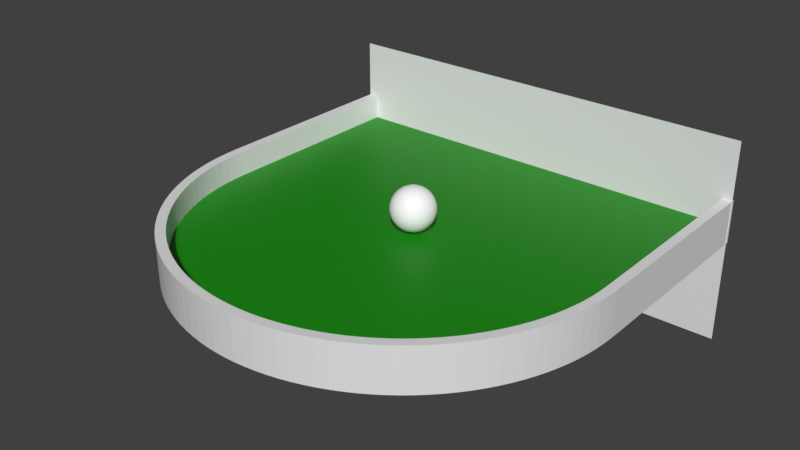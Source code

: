 # Source: soft_start.blend  (saved by Blender 2.80.42; exported with 4.5.12 LTS)
import bpy
from mathutils import Matrix  # noqa: F401  (used for matrix-valued properties, if any)

bpy.ops.wm.read_factory_settings(use_empty=True)
scene = bpy.context.scene
scene.name = 'Scene'

# ---- collections
col_collection_1 = bpy.data.collections.new('Collection 1'); scene.collection.children.link(col_collection_1)

# ---- materials (node trees are filled in below, after node groups)
mat_material_003 = bpy.data.materials.new('Material.003')
mat_material_003.alpha_threshold = 0.0
mat_material_003.use_transparent_shadow = False
mat_material_003.diffuse_color = (1.0, 1.0, 1.0, 1.0)
mat_material_003.roughness = 0.5
mat_material_003.specular_intensity = 0.6053
mat_material = bpy.data.materials.new('Material')
mat_material.alpha_threshold = 0.0
mat_material.use_transparent_shadow = False
mat_material.roughness = 0.5
mat_material.line_color = (0.0, 0.0, 0.0, 1.0)
mat_material_001 = bpy.data.materials.new('Material.001')
mat_material_001.alpha_threshold = 0.0
mat_material_001.use_transparent_shadow = False
mat_material_001.diffuse_color = (0.004946, 0.2529, 0.0, 1.0)
mat_material_001.roughness = 0.5
mat_material_001.line_color = (0.0, 0.0, 0.0, 1.0)
mat_material_002 = bpy.data.materials.new('Material.002')
mat_material_002.alpha_threshold = 0.0
mat_material_002.use_transparent_shadow = False
mat_material_002.diffuse_color = (0.0, 0.0, 0.0, 1.0)
mat_material_002.roughness = 0.5

# ---- material node trees
mat_material_003.use_nodes = True; mat_material_003.node_tree.nodes.clear()
_N = mat_material_003.node_tree.nodes; _L = mat_material_003.node_tree.links
n0 = _N.new('ShaderNodeOutputMaterial'); n0.name = 'Material Output'; n0.location = (300, 300)
n1 = _N.new('ShaderNodeBsdfPrincipled'); n1.name = 'Principled BSDF'; n1.location = (10, 300)
n1.distribution = 'GGX'
n1.subsurface_method = 'BURLEY'
n1.inputs[0].default_value = (1.0, 1.0, 1.0, 1.0)
n1.inputs[3].default_value = 1.45
_L.new(n1.outputs[0], n0.inputs[0])
n0.is_active_output = True
mat_material.use_nodes = True; mat_material.node_tree.nodes.clear()
_N = mat_material.node_tree.nodes; _L = mat_material.node_tree.links
n0 = _N.new('ShaderNodeOutputMaterial'); n0.name = 'Material Output'; n0.location = (300, 300)
n1 = _N.new('ShaderNodeBsdfPrincipled'); n1.name = 'Principled BSDF'; n1.location = (10, 300)
n1.distribution = 'GGX'
n1.subsurface_method = 'BURLEY'
n1.inputs[3].default_value = 1.45
_L.new(n1.outputs[0], n0.inputs[0])
n0.is_active_output = True
mat_material_001.use_nodes = True; mat_material_001.node_tree.nodes.clear()
_N = mat_material_001.node_tree.nodes; _L = mat_material_001.node_tree.links
n0 = _N.new('ShaderNodeOutputMaterial'); n0.name = 'Material Output'; n0.location = (300, 300)
n1 = _N.new('ShaderNodeBsdfPrincipled'); n1.name = 'Principled BSDF'; n1.location = (10, 300)
n1.distribution = 'GGX'
n1.subsurface_method = 'BURLEY'
n1.inputs[0].default_value = (0.004946, 0.2529, 0.0, 1.0)
n1.inputs[3].default_value = 1.45
_L.new(n1.outputs[0], n0.inputs[0])
n0.is_active_output = True
mat_material_002.use_nodes = True; mat_material_002.node_tree.nodes.clear()
_N = mat_material_002.node_tree.nodes; _L = mat_material_002.node_tree.links
n0 = _N.new('ShaderNodeOutputMaterial'); n0.name = 'Material Output'; n0.location = (300, 300)
n1 = _N.new('ShaderNodeBsdfPrincipled'); n1.name = 'Principled BSDF'; n1.location = (10, 300)
n1.distribution = 'GGX'
n1.subsurface_method = 'BURLEY'
n1.inputs[0].default_value = (0.0, 0.0, 0.0, 1.0)
n1.inputs[3].default_value = 1.45
_L.new(n1.outputs[0], n0.inputs[0])
n0.is_active_output = True

# ---- world
world_world = bpy.data.worlds.new('World'); scene.world = world_world
world_world.color = (0.05088, 0.05088, 0.05088)
world_world.use_sun_shadow = False
world_world.sun_shadow_jitter_overblur = 0.0
world_world.cycles.sampling_method = 'MANUAL'

# ---- meshes
me_sphere = bpy.data.meshes.new('Sphere')
me_sphere.from_pydata([(0.03806, 0.1913, 0.9808), (0.07466, 0.3753, 0.9239), (0.1084, 0.5449, 0.8315), (0.1379, 0.6935, 0.7071), (0.1622, 0.8155, 0.5556), (0.1802, 0.9061, 0.3827), (0.1913, 0.9619, 0.1951), (0.1951, 0.9808, 7.55e-08), (0.1913, 0.9619, -0.1951), (0.1802, 0.9061, -0.3827), (0.1622, 0.8155, -0.5556), (0.1379, 0.6935, -0.7071), (0.1084, 0.5449, -0.8315), (0.07466, 0.3753, -0.9239), (0.03806, 0.1913, -0.9808), (0.07466, 0.1802, 0.9808), (0.1464, 0.3536, 0.9239), (0.2126, 0.5133, 0.8315), (0.2706, 0.6533, 0.7071), (0.3182, 0.7682, 0.5556), (0.3536, 0.8536, 0.3827), (0.3753, 0.9061, 0.1951), (0.3827, 0.9239, 7.55e-08), (0.3753, 0.9061, -0.1951), (0.3536, 0.8536, -0.3827), (0.3182, 0.7682, -0.5556), (0.2706, 0.6533, -0.7071), (0.2126, 0.5133, -0.8315), (0.1464, 0.3536, -0.9239), (0.07466, 0.1802, -0.9808), (0.1084, 0.1622, 0.9808), (0.2126, 0.3182, 0.9239), (0.3087, 0.4619, 0.8315), (0.3928, 0.5879, 0.7071), (0.4619, 0.6913, 0.5556), (0.5133, 0.7682, 0.3827), (0.5449, 0.8155, 0.1951), (0.5556, 0.8315, 7.55e-08), (0.5449, 0.8155, -0.1951), (0.5133, 0.7682, -0.3827), (0.4619, 0.6913, -0.5556), (0.3928, 0.5879, -0.7071), (0.3087, 0.4619, -0.8315), (0.2126, 0.3182, -0.9239), (0.1084, 0.1622, -0.9808), (0.1379, 0.1379, 0.9808), (0.2706, 0.2706, 0.9239), (0.3928, 0.3928, 0.8315), (0.5, 0.5, 0.7071), (0.5879, 0.5879, 0.5556), (0.6533, 0.6533, 0.3827), (0.6935, 0.6935, 0.1951), (0.7071, 0.7071, 7.55e-08), (0.6935, 0.6935, -0.1951), (0.6533, 0.6533, -0.3827), (0.5879, 0.5879, -0.5556), (0.5, 0.5, -0.7071), (0.3928, 0.3928, -0.8315), (0.2706, 0.2706, -0.9239), (0.1379, 0.1379, -0.9808), (0.1622, 0.1084, 0.9808), (0.3182, 0.2126, 0.9239), (0.4619, 0.3087, 0.8315), (0.5879, 0.3928, 0.7071), (0.6913, 0.4619, 0.5556), (0.7682, 0.5133, 0.3827), (0.8155, 0.5449, 0.1951), (0.8315, 0.5556, 7.55e-08), (0.8155, 0.5449, -0.1951), (0.7682, 0.5133, -0.3827), (0.6913, 0.4619, -0.5556), (0.5879, 0.3928, -0.7071), (0.4619, 0.3087, -0.8315), (0.3182, 0.2126, -0.9239), (0.1622, 0.1084, -0.9808), (0.0, -3.258e-07, -1.0), (0.1802, 0.07466, 0.9808), (0.3536, 0.1464, 0.9239), (0.5133, 0.2126, 0.8315), (0.6533, 0.2706, 0.7071), (0.7682, 0.3182, 0.5556), (0.8536, 0.3536, 0.3827), (0.9061, 0.3753, 0.1951), (0.9239, 0.3827, 7.55e-08), (0.9061, 0.3753, -0.1951), (0.8536, 0.3536, -0.3827), (0.7682, 0.3182, -0.5556), (0.6533, 0.2706, -0.7071), (0.5133, 0.2126, -0.8315), (0.3536, 0.1464, -0.9239), (0.1802, 0.07466, -0.9808), (0.1913, 0.03806, 0.9808), (0.3753, 0.07466, 0.9239), (0.5449, 0.1084, 0.8315), (0.6935, 0.1379, 0.7071), (0.8155, 0.1622, 0.5556), (0.9061, 0.1802, 0.3827), (0.9619, 0.1913, 0.1951), (0.9808, 0.1951, 7.55e-08), (0.9619, 0.1913, -0.1951), (0.9061, 0.1802, -0.3827), (0.8155, 0.1622, -0.5556), (0.6935, 0.1379, -0.7071), (0.5449, 0.1084, -0.8315), (0.3753, 0.07466, -0.9239), (0.1913, 0.03806, -0.9808), (0.1951, -3.266e-07, 0.9808), (0.3827, -3.192e-07, 0.9239), (0.5556, -3.117e-07, 0.8315), (0.7071, -3.192e-07, 0.7071), (0.8315, -3.341e-07, 0.5556), (0.9239, -2.745e-07, 0.3827), (0.9808, -3.937e-07, 0.1951), (1.0, -3.788e-07, 7.55e-08), (0.9808, -3.937e-07, -0.1951), (0.9239, -2.298e-07, -0.3827), (0.8315, -3.341e-07, -0.5556), (0.7071, -3.192e-07, -0.7071), (0.5556, -3.415e-07, -0.8315), (0.3827, -3.043e-07, -0.9239), (0.1951, -3.08e-07, -0.9808), (0.1913, -0.03806, 0.9808), (0.3753, -0.07466, 0.9239), (0.5449, -0.1084, 0.8315), (0.6935, -0.138, 0.7071), (0.8155, -0.1622, 0.5556), (0.9061, -0.1802, 0.3827), (0.9619, -0.1913, 0.1951), (0.9808, -0.1951, 7.55e-08), (0.9619, -0.1913, -0.1951), (0.9061, -0.1802, -0.3827), (0.8155, -0.1622, -0.5556), (0.6935, -0.138, -0.7071), (0.5449, -0.1084, -0.8315), (0.3753, -0.07466, -0.9239), (0.1913, -0.03806, -0.9808), (0.1802, -0.07466, 0.9808), (0.3536, -0.1464, 0.9239), (0.5133, -0.2126, 0.8315), (0.6533, -0.2706, 0.7071), (0.7682, -0.3182, 0.5556), (0.8536, -0.3536, 0.3827), (0.9061, -0.3753, 0.1951), (0.9239, -0.3827, 7.55e-08), (0.9061, -0.3753, -0.1951), (0.8536, -0.3536, -0.3827), (0.7682, -0.3182, -0.5556), (0.6533, -0.2706, -0.7071), (0.5133, -0.2126, -0.8315), (0.3536, -0.1464, -0.9239), (0.1802, -0.07466, -0.9808), (0.1622, -0.1084, 0.9808), (0.3182, -0.2126, 0.9239), (0.4619, -0.3087, 0.8315), (0.5879, -0.3928, 0.7071), (0.6913, -0.4619, 0.5556), (0.7682, -0.5133, 0.3827), (0.8155, -0.5449, 0.1951), (0.8315, -0.5556, 7.55e-08), (0.8155, -0.5449, -0.1951), (0.7682, -0.5133, -0.3827), (0.6913, -0.4619, -0.5556), (0.5879, -0.3928, -0.7071), (0.4619, -0.3087, -0.8315), (0.3182, -0.2126, -0.9239), (0.1622, -0.1084, -0.9808), (0.1379, -0.138, 0.9808), (0.2706, -0.2706, 0.9239), (0.3928, -0.3928, 0.8315), (0.5, -0.5, 0.7071), (0.5879, -0.5879, 0.5556), (0.6533, -0.6533, 0.3827), (0.6935, -0.6935, 0.1951), (0.7071, -0.7071, 7.55e-08), (0.6935, -0.6935, -0.1951), (0.6533, -0.6533, -0.3827), (0.5879, -0.5879, -0.5556), (0.5, -0.5, -0.7071), (0.3928, -0.3928, -0.8315), (0.2706, -0.2706, -0.9239), (0.1379, -0.138, -0.9808), (0.1084, -0.1622, 0.9808), (0.2126, -0.3182, 0.9239), (0.3087, -0.4619, 0.8315), (0.3928, -0.5879, 0.7071), (0.4619, -0.6913, 0.5556), (0.5133, -0.7682, 0.3827), (0.5449, -0.8155, 0.1951), (0.5556, -0.8315, 7.55e-08), (0.5449, -0.8155, -0.1951), (0.5133, -0.7682, -0.3827), (0.4619, -0.6913, -0.5556), (0.3928, -0.5879, -0.7071), (0.3087, -0.4619, -0.8315), (0.2126, -0.3182, -0.9239), (0.1084, -0.1622, -0.9808), (0.07466, -0.1802, 0.9808), (0.1464, -0.3536, 0.9239), (0.2126, -0.5133, 0.8315), (0.2706, -0.6533, 0.7071), (0.3182, -0.7682, 0.5556), (0.3536, -0.8536, 0.3827), (0.3753, -0.9061, 0.1951), (0.3827, -0.9239, 7.55e-08), (0.3753, -0.9061, -0.1951), (0.3536, -0.8536, -0.3827), (0.3182, -0.7682, -0.5556), (0.2706, -0.6533, -0.7071), (0.2126, -0.5133, -0.8315), (0.1464, -0.3536, -0.9239), (0.07466, -0.1802, -0.9808), (0.03806, -0.1913, 0.9808), (0.07466, -0.3753, 0.9239), (0.1084, -0.5449, 0.8315), (0.1379, -0.6935, 0.7071), (0.1622, -0.8155, 0.5556), (0.1802, -0.9061, 0.3827), (0.1913, -0.9619, 0.1951), (0.1951, -0.9808, 7.55e-08), (0.1913, -0.9619, -0.1951), (0.1802, -0.9061, -0.3827), (0.1622, -0.8155, -0.5556), (0.1379, -0.6935, -0.7071), (0.1084, -0.5449, -0.8315), (0.07466, -0.3753, -0.9239), (0.03806, -0.1913, -0.9808), (-7.212e-09, -0.1951, 0.9808), (4.122e-08, -0.3827, 0.9239), (2.632e-08, -0.5556, 0.8315), (-2.584e-08, -0.7071, 0.7071), (-8.544e-08, -0.8315, 0.5556), (6.357e-08, -0.9239, 0.3827), (-8.544e-08, -0.9808, 0.1951), (-1.003e-07, -1.0, 7.55e-08), (-8.544e-08, -0.9808, -0.1951), (6.357e-08, -0.9239, -0.3827), (-8.544e-08, -0.8315, -0.5556), (-2.584e-08, -0.7071, -0.7071), (-1.094e-08, -0.5556, -0.8315), (3.964e-09, -0.3827, -0.9239), (3.964e-09, -0.1951, -0.9808), (-0.03806, -0.1913, 0.9808), (-0.07466, -0.3753, 0.9239), (-0.1084, -0.5449, 0.8315), (-0.1379, -0.6935, 0.7071), (-0.1622, -0.8155, 0.5556), (-0.1802, -0.9061, 0.3827), (-0.1913, -0.9619, 0.1951), (-0.1951, -0.9808, 7.55e-08), (-0.1913, -0.9619, -0.1951), (-0.1802, -0.9061, -0.3827), (-0.1622, -0.8155, -0.5556), (-0.1379, -0.6935, -0.7071), (-0.1084, -0.5449, -0.8315), (-0.07466, -0.3753, -0.9239), (-0.03806, -0.1913, -0.9808), (-0.07466, -0.1802, 0.9808), (-0.1464, -0.3536, 0.9239), (-0.2126, -0.5133, 0.8315), (-0.2706, -0.6533, 0.7071), (-0.3182, -0.7682, 0.5556), (-0.3536, -0.8536, 0.3827), (-0.3753, -0.9061, 0.1951), (-0.3827, -0.9239, 7.55e-08), (-0.3753, -0.9061, -0.1951), (-0.3536, -0.8536, -0.3827), (-0.3182, -0.7682, -0.5556), (-0.2706, -0.6533, -0.7071), (-0.2126, -0.5133, -0.8315), (-0.1464, -0.3536, -0.9239), (-0.07466, -0.1802, -0.9808), (-1.81e-07, -5.968e-07, 1.0), (-0.1084, -0.1622, 0.9808), (-0.2126, -0.3182, 0.9239), (-0.3087, -0.4619, 0.8315), (-0.3928, -0.5879, 0.7071), (-0.4619, -0.6913, 0.5556), (-0.5133, -0.7682, 0.3827), (-0.5449, -0.8155, 0.1951), (-0.5556, -0.8315, 7.55e-08), (-0.5449, -0.8155, -0.1951), (-0.5133, -0.7682, -0.3827), (-0.4619, -0.6913, -0.5556), (-0.3928, -0.5879, -0.7071), (-0.3087, -0.4619, -0.8315), (-0.2126, -0.3182, -0.9239), (-0.1084, -0.1622, -0.9808), (-0.1379, -0.138, 0.9808), (-0.2706, -0.2706, 0.9239), (-0.3928, -0.3928, 0.8315), (-0.5, -0.5, 0.7071), (-0.5879, -0.5879, 0.5556), (-0.6533, -0.6533, 0.3827), (-0.6935, -0.6935, 0.1951), (-0.7071, -0.7071, 7.55e-08), (-0.6935, -0.6935, -0.1951), (-0.6533, -0.6533, -0.3827), (-0.5879, -0.5879, -0.5556), (-0.5, -0.5, -0.7071), (-0.3928, -0.3928, -0.8315), (-0.2706, -0.2706, -0.9239), (-0.1379, -0.1379, -0.9808), (-0.1622, -0.1084, 0.9808), (-0.3182, -0.2126, 0.9239), (-0.4619, -0.3087, 0.8315), (-0.5879, -0.3928, 0.7071), (-0.6913, -0.4619, 0.5556), (-0.7682, -0.5133, 0.3827), (-0.8155, -0.5449, 0.1951), (-0.8315, -0.5556, 7.55e-08), (-0.8155, -0.5449, -0.1951), (-0.7682, -0.5133, -0.3827), (-0.6913, -0.4619, -0.5556), (-0.5879, -0.3928, -0.7071), (-0.4619, -0.3087, -0.8315), (-0.3182, -0.2126, -0.9239), (-0.1622, -0.1084, -0.9808), (-0.1802, -0.07466, 0.9808), (-0.3536, -0.1464, 0.9239), (-0.5133, -0.2126, 0.8315), (-0.6533, -0.2706, 0.7071), (-0.7682, -0.3182, 0.5556), (-0.8536, -0.3536, 0.3827), (-0.9061, -0.3753, 0.1951), (-0.9239, -0.3827, 7.55e-08), (-0.9061, -0.3753, -0.1951), (-0.8536, -0.3536, -0.3827), (-0.7682, -0.3182, -0.5556), (-0.6533, -0.2706, -0.7071), (-0.5133, -0.2126, -0.8315), (-0.3536, -0.1464, -0.9239), (-0.1802, -0.07466, -0.9808), (-0.1913, -0.03806, 0.9808), (-0.3753, -0.07466, 0.9239), (-0.5449, -0.1084, 0.8315), (-0.6935, -0.1379, 0.7071), (-0.8155, -0.1622, 0.5556), (-0.9061, -0.1802, 0.3827), (-0.9619, -0.1913, 0.1951), (-0.9808, -0.1951, 7.55e-08), (-0.9619, -0.1913, -0.1951), (-0.9061, -0.1802, -0.3827), (-0.8155, -0.1622, -0.5556), (-0.6935, -0.1379, -0.7071), (-0.5449, -0.1084, -0.8315), (-0.3753, -0.07466, -0.9239), (-0.1913, -0.03806, -0.9808), (-0.1951, -3.117e-07, 0.9808), (-0.3827, -2.819e-07, 0.9239), (-0.5556, -2.819e-07, 0.8315), (-0.7071, -1.851e-07, 0.7071), (-0.8315, -1.404e-07, 0.5556), (-0.9239, -3.192e-07, 0.3827), (-0.9808, -9.567e-08, 0.1951), (-1.0, -1.404e-07, 7.55e-08), (-0.9808, -9.567e-08, -0.1951), (-0.9239, -3.192e-07, -0.3827), (-0.8315, -1.404e-07, -0.5556), (-0.7071, -1.851e-07, -0.7071), (-0.5556, -2.596e-07, -0.8315), (-0.3827, -2.521e-07, -0.9239), (-0.1951, -3.155e-07, -0.9808), (-0.1913, 0.03806, 0.9808), (-0.3753, 0.07466, 0.9239), (-0.5449, 0.1084, 0.8315), (-0.6935, 0.1379, 0.7071), (-0.8155, 0.1622, 0.5556), (-0.9061, 0.1802, 0.3827), (-0.9619, 0.1913, 0.1951), (-0.9808, 0.1951, 7.55e-08), (-0.9619, 0.1913, -0.1951), (-0.9061, 0.1802, -0.3827), (-0.8155, 0.1622, -0.5556), (-0.6935, 0.1379, -0.7071), (-0.5449, 0.1084, -0.8315), (-0.3753, 0.07466, -0.9239), (-0.1913, 0.03806, -0.9808), (-0.1802, 0.07466, 0.9808), (-0.3536, 0.1464, 0.9239), (-0.5133, 0.2126, 0.8315), (-0.6533, 0.2706, 0.7071), (-0.7682, 0.3182, 0.5556), (-0.8536, 0.3536, 0.3827), (-0.9061, 0.3753, 0.1951), (-0.9239, 0.3827, 7.55e-08), (-0.9061, 0.3753, -0.1951), (-0.8536, 0.3536, -0.3827), (-0.7682, 0.3182, -0.5556), (-0.6533, 0.2706, -0.7071), (-0.5133, 0.2126, -0.8315), (-0.3536, 0.1464, -0.9239), (-0.1802, 0.07466, -0.9808), (-0.1622, 0.1084, 0.9808), (-0.3182, 0.2126, 0.9239), (-0.4619, 0.3087, 0.8315), (-0.5879, 0.3928, 0.7071), (-0.6913, 0.4619, 0.5556), (-0.7682, 0.5133, 0.3827), (-0.8155, 0.5449, 0.1951), (-0.8315, 0.5556, 7.55e-08), (-0.8155, 0.5449, -0.1951), (-0.7682, 0.5133, -0.3827), (-0.6913, 0.4619, -0.5556), (-0.5879, 0.3928, -0.7071), (-0.4619, 0.3087, -0.8315), (-0.3182, 0.2126, -0.9239), (-0.1622, 0.1084, -0.9808), (-0.1379, 0.1379, 0.9808), (-0.2706, 0.2706, 0.9239), (-0.3928, 0.3928, 0.8315), (-0.5, 0.5, 0.7071), (-0.5879, 0.5879, 0.5556), (-0.6533, 0.6533, 0.3827), (-0.6935, 0.6935, 0.1951), (-0.7071, 0.7071, 7.55e-08), (-0.6935, 0.6935, -0.1951), (-0.6533, 0.6533, -0.3827), (-0.5879, 0.5879, -0.5556), (-0.5, 0.5, -0.7071), (-0.3928, 0.3928, -0.8315), (-0.2706, 0.2706, -0.9239), (-0.1379, 0.1379, -0.9808), (-0.1084, 0.1622, 0.9808), (-0.2126, 0.3182, 0.9239), (-0.3087, 0.4619, 0.8315), (-0.3928, 0.5879, 0.7071), (-0.4619, 0.6913, 0.5556), (-0.5133, 0.7682, 0.3827), (-0.5449, 0.8155, 0.1951), (-0.5556, 0.8315, 7.55e-08), (-0.5449, 0.8155, -0.1951), (-0.5133, 0.7682, -0.3827), (-0.4619, 0.6913, -0.5556), (-0.3928, 0.5879, -0.7071), (-0.3087, 0.4619, -0.8315), (-0.2126, 0.3182, -0.9239), (-0.1084, 0.1622, -0.9808), (-0.07466, 0.1802, 0.9808), (-0.1464, 0.3536, 0.9239), (-0.2126, 0.5133, 0.8315), (-0.2706, 0.6533, 0.7071), (-0.3182, 0.7682, 0.5556), (-0.3536, 0.8536, 0.3827), (-0.3753, 0.9061, 0.1951), (-0.3827, 0.9239, 7.55e-08), (-0.3753, 0.9061, -0.1951), (-0.3536, 0.8536, -0.3827), (-0.3182, 0.7682, -0.5556), (-0.2706, 0.6533, -0.7071), (-0.2126, 0.5133, -0.8315), (-0.1464, 0.3536, -0.9239), (-0.07466, 0.1802, -0.9808), (-0.03806, 0.1913, 0.9808), (-0.07466, 0.3753, 0.9239), (-0.1084, 0.5449, 0.8315), (-0.1379, 0.6935, 0.7071), (-0.1622, 0.8155, 0.5556), (-0.1802, 0.9061, 0.3827), (-0.1913, 0.9619, 0.1951), (-0.1951, 0.9808, 7.55e-08), (-0.1913, 0.9619, -0.1951), (-0.1802, 0.9061, -0.3827), (-0.1622, 0.8155, -0.5556), (-0.1379, 0.6935, -0.7071), (-0.1084, 0.5449, -0.8315), (-0.07466, 0.3753, -0.9239), (-0.03806, 0.1913, -0.9808), (3.749e-08, 0.1951, 0.9808), (7.847e-08, 0.3827, 0.9239), (1.083e-07, 0.5556, 0.8315), (1.53e-07, 0.7071, 0.7071), (2.722e-07, 0.8315, 0.5556), (6.357e-08, 0.9239, 0.3827), (2.573e-07, 0.9808, 0.1951), (2.722e-07, 1.0, 7.55e-08), (2.573e-07, 0.9808, -0.1951), (6.357e-08, 0.9239, -0.3827), (2.722e-07, 0.8315, -0.5556), (1.53e-07, 0.7071, -0.7071), (1.232e-07, 0.5556, -0.8315), (7.847e-08, 0.3827, -0.9239), (1.514e-08, 0.1951, -0.9808)], [], [(472, 471, 4, 5), (480, 479, 12, 13), (473, 472, 5, 6), (481, 480, 13, 14), (474, 473, 6, 7), (467, 271, 0), (75, 481, 14), (475, 474, 7, 8), (468, 467, 0, 1), (476, 475, 8, 9), (469, 468, 1, 2), (477, 476, 9, 10), (470, 469, 2, 3), (478, 477, 10, 11), (471, 470, 3, 4), (479, 478, 11, 12), (4, 3, 18, 19), (12, 11, 26, 27), (5, 4, 19, 20), (13, 12, 27, 28), (6, 5, 20, 21), (14, 13, 28, 29), (7, 6, 21, 22), (0, 271, 15), (75, 14, 29), (8, 7, 22, 23), (1, 0, 15, 16), (9, 8, 23, 24), (2, 1, 16, 17), (10, 9, 24, 25), (3, 2, 17, 18), (11, 10, 25, 26), (23, 22, 37, 38), (16, 15, 30, 31), (24, 23, 38, 39), (17, 16, 31, 32), (25, 24, 39, 40), (18, 17, 32, 33), (26, 25, 40, 41), (19, 18, 33, 34), (27, 26, 41, 42), (20, 19, 34, 35), (28, 27, 42, 43), (21, 20, 35, 36), (29, 28, 43, 44), (22, 21, 36, 37), (15, 271, 30), (75, 29, 44), (42, 41, 56, 57), (35, 34, 49, 50), (43, 42, 57, 58), (36, 35, 50, 51), (44, 43, 58, 59), (37, 36, 51, 52), (30, 271, 45), (75, 44, 59), (38, 37, 52, 53), (31, 30, 45, 46), (39, 38, 53, 54), (32, 31, 46, 47), (40, 39, 54, 55), (33, 32, 47, 48), (41, 40, 55, 56), (34, 33, 48, 49), (46, 45, 60, 61), (54, 53, 68, 69), (47, 46, 61, 62), (55, 54, 69, 70), (48, 47, 62, 63), (56, 55, 70, 71), (49, 48, 63, 64), (57, 56, 71, 72), (50, 49, 64, 65), (58, 57, 72, 73), (51, 50, 65, 66), (59, 58, 73, 74), (52, 51, 66, 67), (45, 271, 60), (75, 59, 74), (53, 52, 67, 68), (65, 64, 80, 81), (73, 72, 88, 89), (66, 65, 81, 82), (74, 73, 89, 90), (67, 66, 82, 83), (60, 271, 76), (75, 74, 90), (68, 67, 83, 84), (61, 60, 76, 77), (69, 68, 84, 85), (62, 61, 77, 78), (70, 69, 85, 86), (63, 62, 78, 79), (71, 70, 86, 87), (64, 63, 79, 80), (72, 71, 87, 88), (85, 84, 99, 100), (78, 77, 92, 93), (86, 85, 100, 101), (79, 78, 93, 94), (87, 86, 101, 102), (80, 79, 94, 95), (88, 87, 102, 103), (81, 80, 95, 96), (89, 88, 103, 104), (82, 81, 96, 97), (90, 89, 104, 105), (83, 82, 97, 98), (76, 271, 91), (75, 90, 105), (84, 83, 98, 99), (77, 76, 91, 92), (104, 103, 118, 119), (97, 96, 111, 112), (105, 104, 119, 120), (98, 97, 112, 113), (91, 271, 106), (75, 105, 120), (99, 98, 113, 114), (92, 91, 106, 107), (100, 99, 114, 115), (93, 92, 107, 108), (101, 100, 115, 116), (94, 93, 108, 109), (102, 101, 116, 117), (95, 94, 109, 110), (103, 102, 117, 118), (96, 95, 110, 111), (116, 115, 130, 131), (109, 108, 123, 124), (117, 116, 131, 132), (110, 109, 124, 125), (118, 117, 132, 133), (111, 110, 125, 126), (119, 118, 133, 134), (112, 111, 126, 127), (120, 119, 134, 135), (113, 112, 127, 128), (106, 271, 121), (75, 120, 135), (114, 113, 128, 129), (107, 106, 121, 122), (115, 114, 129, 130), (108, 107, 122, 123), (135, 134, 149, 150), (128, 127, 142, 143), (121, 271, 136), (75, 135, 150), (129, 128, 143, 144), (122, 121, 136, 137), (130, 129, 144, 145), (123, 122, 137, 138), (131, 130, 145, 146), (124, 123, 138, 139), (132, 131, 146, 147), (125, 124, 139, 140), (133, 132, 147, 148), (126, 125, 140, 141), (134, 133, 148, 149), (127, 126, 141, 142), (139, 138, 153, 154), (147, 146, 161, 162), (140, 139, 154, 155), (148, 147, 162, 163), (141, 140, 155, 156), (149, 148, 163, 164), (142, 141, 156, 157), (150, 149, 164, 165), (143, 142, 157, 158), (136, 271, 151), (75, 150, 165), (144, 143, 158, 159), (137, 136, 151, 152), (145, 144, 159, 160), (138, 137, 152, 153), (146, 145, 160, 161), (158, 157, 172, 173), (151, 271, 166), (75, 165, 180), (159, 158, 173, 174), (152, 151, 166, 167), (160, 159, 174, 175), (153, 152, 167, 168), (161, 160, 175, 176), (154, 153, 168, 169), (162, 161, 176, 177), (155, 154, 169, 170), (163, 162, 177, 178), (156, 155, 170, 171), (164, 163, 178, 179), (157, 156, 171, 172), (165, 164, 179, 180), (177, 176, 191, 192), (170, 169, 184, 185), (178, 177, 192, 193), (171, 170, 185, 186), (179, 178, 193, 194), (172, 171, 186, 187), (180, 179, 194, 195), (173, 172, 187, 188), (166, 271, 181), (75, 180, 195), (174, 173, 188, 189), (167, 166, 181, 182), (175, 174, 189, 190), (168, 167, 182, 183), (176, 175, 190, 191), (169, 168, 183, 184), (181, 271, 196), (75, 195, 210), (189, 188, 203, 204), (182, 181, 196, 197), (190, 189, 204, 205), (183, 182, 197, 198), (191, 190, 205, 206), (184, 183, 198, 199), (192, 191, 206, 207), (185, 184, 199, 200), (193, 192, 207, 208), (186, 185, 200, 201), (194, 193, 208, 209), (187, 186, 201, 202), (195, 194, 209, 210), (188, 187, 202, 203), (200, 199, 214, 215), (208, 207, 222, 223), (201, 200, 215, 216), (209, 208, 223, 224), (202, 201, 216, 217), (210, 209, 224, 225), (203, 202, 217, 218), (196, 271, 211), (75, 210, 225), (204, 203, 218, 219), (197, 196, 211, 212), (205, 204, 219, 220), (198, 197, 212, 213), (206, 205, 220, 221), (199, 198, 213, 214), (207, 206, 221, 222), (219, 218, 233, 234), (212, 211, 226, 227), (220, 219, 234, 235), (213, 212, 227, 228), (221, 220, 235, 236), (214, 213, 228, 229), (222, 221, 236, 237), (215, 214, 229, 230), (223, 222, 237, 238), (216, 215, 230, 231), (224, 223, 238, 239), (217, 216, 231, 232), (225, 224, 239, 240), (218, 217, 232, 233), (211, 271, 226), (75, 225, 240), (238, 237, 252, 253), (231, 230, 245, 246), (239, 238, 253, 254), (232, 231, 246, 247), (240, 239, 254, 255), (233, 232, 247, 248), (226, 271, 241), (75, 240, 255), (234, 233, 248, 249), (227, 226, 241, 242), (235, 234, 249, 250), (228, 227, 242, 243), (236, 235, 250, 251), (229, 228, 243, 244), (237, 236, 251, 252), (230, 229, 244, 245), (250, 249, 264, 265), (243, 242, 257, 258), (251, 250, 265, 266), (244, 243, 258, 259), (252, 251, 266, 267), (245, 244, 259, 260), (253, 252, 267, 268), (246, 245, 260, 261), (254, 253, 268, 269), (247, 246, 261, 262), (255, 254, 269, 270), (248, 247, 262, 263), (241, 271, 256), (75, 255, 270), (249, 248, 263, 264), (242, 241, 256, 257), (269, 268, 284, 285), (262, 261, 277, 278), (270, 269, 285, 286), (263, 262, 278, 279), (256, 271, 272), (75, 270, 286), (264, 263, 279, 280), (257, 256, 272, 273), (265, 264, 280, 281), (258, 257, 273, 274), (266, 265, 281, 282), (259, 258, 274, 275), (267, 266, 282, 283), (260, 259, 275, 276), (268, 267, 283, 284), (261, 260, 276, 277), (274, 273, 288, 289), (282, 281, 296, 297), (275, 274, 289, 290), (283, 282, 297, 298), (276, 275, 290, 291), (284, 283, 298, 299), (277, 276, 291, 292), (285, 284, 299, 300), (278, 277, 292, 293), (286, 285, 300, 301), (279, 278, 293, 294), (272, 271, 287), (75, 286, 301), (280, 279, 294, 295), (273, 272, 287, 288), (281, 280, 295, 296), (293, 292, 307, 308), (301, 300, 315, 316), (294, 293, 308, 309), (287, 271, 302), (75, 301, 316), (295, 294, 309, 310), (288, 287, 302, 303), (296, 295, 310, 311), (289, 288, 303, 304), (297, 296, 311, 312), (290, 289, 304, 305), (298, 297, 312, 313), (291, 290, 305, 306), (299, 298, 313, 314), (292, 291, 306, 307), (300, 299, 314, 315), (312, 311, 326, 327), (305, 304, 319, 320), (313, 312, 327, 328), (306, 305, 320, 321), (314, 313, 328, 329), (307, 306, 321, 322), (315, 314, 329, 330), (308, 307, 322, 323), (316, 315, 330, 331), (309, 308, 323, 324), (302, 271, 317), (75, 316, 331), (310, 309, 324, 325), (303, 302, 317, 318), (311, 310, 325, 326), (304, 303, 318, 319), (331, 330, 345, 346), (324, 323, 338, 339), (317, 271, 332), (75, 331, 346), (325, 324, 339, 340), (318, 317, 332, 333), (326, 325, 340, 341), (319, 318, 333, 334), (327, 326, 341, 342), (320, 319, 334, 335), (328, 327, 342, 343), (321, 320, 335, 336), (329, 328, 343, 344), (322, 321, 336, 337), (330, 329, 344, 345), (323, 322, 337, 338), (335, 334, 349, 350), (343, 342, 357, 358), (336, 335, 350, 351), (344, 343, 358, 359), (337, 336, 351, 352), (345, 344, 359, 360), (338, 337, 352, 353), (346, 345, 360, 361), (339, 338, 353, 354), (332, 271, 347), (75, 346, 361), (340, 339, 354, 355), (333, 332, 347, 348), (341, 340, 355, 356), (334, 333, 348, 349), (342, 341, 356, 357), (354, 353, 368, 369), (347, 271, 362), (75, 361, 376), (355, 354, 369, 370), (348, 347, 362, 363), (356, 355, 370, 371), (349, 348, 363, 364), (357, 356, 371, 372), (350, 349, 364, 365), (358, 357, 372, 373), (351, 350, 365, 366), (359, 358, 373, 374), (352, 351, 366, 367), (360, 359, 374, 375), (353, 352, 367, 368), (361, 360, 375, 376), (373, 372, 387, 388), (366, 365, 380, 381), (374, 373, 388, 389), (367, 366, 381, 382), (375, 374, 389, 390), (368, 367, 382, 383), (376, 375, 390, 391), (369, 368, 383, 384), (362, 271, 377), (75, 376, 391), (370, 369, 384, 385), (363, 362, 377, 378), (371, 370, 385, 386), (364, 363, 378, 379), (372, 371, 386, 387), (365, 364, 379, 380), (75, 391, 406), (385, 384, 399, 400), (378, 377, 392, 393), (386, 385, 400, 401), (379, 378, 393, 394), (387, 386, 401, 402), (380, 379, 394, 395), (388, 387, 402, 403), (381, 380, 395, 396), (389, 388, 403, 404), (382, 381, 396, 397), (390, 389, 404, 405), (383, 382, 397, 398), (391, 390, 405, 406), (384, 383, 398, 399), (377, 271, 392), (404, 403, 418, 419), (397, 396, 411, 412), (405, 404, 419, 420), (398, 397, 412, 413), (406, 405, 420, 421), (399, 398, 413, 414), (392, 271, 407), (75, 406, 421), (400, 399, 414, 415), (393, 392, 407, 408), (401, 400, 415, 416), (394, 393, 408, 409), (402, 401, 416, 417), (395, 394, 409, 410), (403, 402, 417, 418), (396, 395, 410, 411), (408, 407, 422, 423), (416, 415, 430, 431), (409, 408, 423, 424), (417, 416, 431, 432), (410, 409, 424, 425), (418, 417, 432, 433), (411, 410, 425, 426), (419, 418, 433, 434), (412, 411, 426, 427), (420, 419, 434, 435), (413, 412, 427, 428), (421, 420, 435, 436), (414, 413, 428, 429), (407, 271, 422), (75, 421, 436), (415, 414, 429, 430), (427, 426, 441, 442), (435, 434, 449, 450), (428, 427, 442, 443), (436, 435, 450, 451), (429, 428, 443, 444), (422, 271, 437), (75, 436, 451), (430, 429, 444, 445), (423, 422, 437, 438), (431, 430, 445, 446), (424, 423, 438, 439), (432, 431, 446, 447), (425, 424, 439, 440), (433, 432, 447, 448), (426, 425, 440, 441), (434, 433, 448, 449), (446, 445, 460, 461), (439, 438, 453, 454), (447, 446, 461, 462), (440, 439, 454, 455), (448, 447, 462, 463), (441, 440, 455, 456), (449, 448, 463, 464), (442, 441, 456, 457), (450, 449, 464, 465), (443, 442, 457, 458), (451, 450, 465, 466), (444, 443, 458, 459), (437, 271, 452), (75, 451, 466), (445, 444, 459, 460), (438, 437, 452, 453), (465, 464, 479, 480), (458, 457, 472, 473), (466, 465, 480, 481), (459, 458, 473, 474), (452, 271, 467), (75, 466, 481), (460, 459, 474, 475), (453, 452, 467, 468), (461, 460, 475, 476), (454, 453, 468, 469), (462, 461, 476, 477), (455, 454, 469, 470), (463, 462, 477, 478), (456, 455, 470, 471), (464, 463, 478, 479), (457, 456, 471, 472)])
me_sphere.polygons.foreach_set('use_smooth', [True] * 512)
me_sphere.materials.append(mat_material_003)
me_sphere.use_remesh_preserve_volume = False
me_sphere.use_remesh_preserve_attributes = False
me_sphere.use_mirror_vertex_groups = False
me_sphere.update()
me_cylinder = bpy.data.meshes.new('Cylinder')
me_cylinder.from_pydata([(1.004, -0.0003748, -0.5911), (0.9597, -0.0005591, 0.1173), (1.002, -0.04962, -0.5911), (0.9585, -0.04765, 0.1173), (0.9987, -0.09874, -0.5911), (0.9551, -0.09462, 0.1173), (0.9927, -0.1476, -0.5911), (0.9493, -0.1414, 0.1173), (0.9843, -0.1962, -0.5911), (0.9412, -0.1878, 0.1173), (0.9735, -0.2442, -0.5911), (0.9309, -0.2337, 0.1173), (0.9603, -0.2917, -0.5911), (0.9184, -0.2791, 0.1173), (0.9449, -0.3385, -0.5911), (0.9036, -0.3239, 0.1173), (0.9271, -0.3844, -0.5911), (0.8866, -0.3678, 0.1173), (0.9072, -0.4294, -0.5911), (0.8675, -0.4109, 0.1173), (0.885, -0.4734, -0.5911), (0.8464, -0.4529, 0.1173), (0.8608, -0.5163, -0.5911), (0.8231, -0.4939, 0.1173), (0.8344, -0.5579, -0.5911), (0.7979, -0.5337, 0.1173), (0.806, -0.5982, -0.5911), (0.7708, -0.5722, 0.1173), (0.7757, -0.637, -0.5911), (0.7418, -0.6094, 0.1173), (0.7436, -0.6743, -0.5911), (0.7111, -0.645, 0.1173), (0.7096, -0.71, -0.5911), (0.6786, -0.6792, 0.1173), (0.6739, -0.7439, -0.5911), (0.6445, -0.7116, 0.1173), (0.6366, -0.7761, -0.5911), (0.6088, -0.7424, 0.1173), (0.5978, -0.8064, -0.5911), (0.5717, -0.7714, 0.1173), (0.5575, -0.8348, -0.5911), (0.5332, -0.7985, 0.1173), (0.5159, -0.8611, -0.5911), (0.4934, -0.8237, 0.1173), (0.4731, -0.8854, -0.5911), (0.4524, -0.8469, 0.1173), (0.4291, -0.9076, -0.5911), (0.4103, -0.8681, 0.1173), (0.384, -0.9275, -0.5911), (0.3673, -0.8872, 0.1173), (0.3381, -0.9452, -0.5911), (0.3233, -0.9041, 0.1173), (0.2913, -0.9607, -0.5911), (0.2786, -0.9189, 0.1173), (0.2438, -0.9738, -0.5911), (0.2332, -0.9315, 0.1173), (0.1958, -0.9846, -0.5911), (0.1872, -0.9418, 0.1173), (0.1473, -0.993, -0.5911), (0.1408, -0.9498, 0.1173), (0.09837, -0.9991, -0.5911), (0.09407, -0.9556, 0.1173), (0.04924, -1.003, -0.5911), (0.04709, -0.9591, 0.1173), (1.823e-06, -1.004, -0.5911), (1.748e-06, -0.9602, 0.1173), (-0.04924, -1.003, -0.5911), (-0.04709, -0.9591, 0.1173), (-0.09836, -0.9991, -0.5911), (-0.09406, -0.9556, 0.1173), (-0.1472, -0.993, -0.5911), (-0.1408, -0.9498, 0.1173), (-0.1958, -0.9846, -0.5911), (-0.1872, -0.9418, 0.1173), (-0.2438, -0.9738, -0.5911), (-0.2332, -0.9315, 0.1173), (-0.2913, -0.9607, -0.5911), (-0.2786, -0.9189, 0.1173), (-0.3381, -0.9452, -0.5911), (-0.3233, -0.9041, 0.1173), (-0.384, -0.9275, -0.5911), (-0.3672, -0.8872, 0.1173), (-0.4291, -0.9076, -0.5911), (-0.4103, -0.8681, 0.1173), (-0.4731, -0.8854, -0.5911), (-0.4524, -0.8469, 0.1173), (-0.5159, -0.8611, -0.5911), (-0.4934, -0.8237, 0.1173), (-0.5575, -0.8348, -0.5911), (-0.5332, -0.7985, 0.1173), (-0.5978, -0.8064, -0.5911), (-0.5717, -0.7714, 0.1173), (-0.6366, -0.7761, -0.5911), (-0.6088, -0.7424, 0.1173), (-0.6739, -0.7439, -0.5911), (-0.6445, -0.7116, 0.1173), (-0.7096, -0.71, -0.5911), (-0.6786, -0.6792, 0.1173), (-0.7436, -0.6743, -0.5911), (-0.7111, -0.645, 0.1173), (-0.7757, -0.637, -0.5911), (-0.7418, -0.6094, 0.1173), (-0.806, -0.5982, -0.5911), (-0.7708, -0.5722, 0.1173), (-0.8344, -0.5579, -0.5911), (-0.7979, -0.5337, 0.1173), (-0.8608, -0.5163, -0.5911), (-0.8231, -0.4939, 0.1173), (-0.885, -0.4734, -0.5911), (-0.8464, -0.4529, 0.1173), (-0.9072, -0.4294, -0.5911), (-0.8675, -0.4109, 0.1173), (-0.9271, -0.3844, -0.5911), (-0.8866, -0.3678, 0.1173), (-0.9449, -0.3385, -0.5911), (-0.9036, -0.3239, 0.1173), (-0.9603, -0.2917, -0.5911), (-0.9184, -0.2791, 0.1173), (-0.9735, -0.2442, -0.5911), (-0.9309, -0.2337, 0.1173), (-0.9843, -0.1962, -0.5911), (-0.9412, -0.1878, 0.1173), (-0.9927, -0.1476, -0.5911), (-0.9493, -0.1414, 0.1173), (-0.9987, -0.09874, -0.5911), (-0.9551, -0.09462, 0.1173), (-1.002, -0.04962, -0.5911), (-0.9585, -0.04765, 0.1173), (-1.004, -0.0003759, -0.5911), (-0.9597, -0.0005601, 0.1173), (1.004, -0.0003748, 0.1221), (1.002, -0.04962, 0.1221), (0.9987, -0.09874, 0.1221), (0.9927, -0.1476, 0.1221), (0.9843, -0.1962, 0.1221), (0.9735, -0.2442, 0.1221), (0.9603, -0.2917, 0.1221), (0.9449, -0.3385, 0.1221), (0.9271, -0.3844, 0.1221), (0.9072, -0.4294, 0.1221), (0.885, -0.4734, 0.1221), (0.8608, -0.5163, 0.1221), (0.8344, -0.5579, 0.1221), (0.806, -0.5982, 0.1221), (0.7757, -0.637, 0.1221), (0.7436, -0.6743, 0.1221), (0.7096, -0.71, 0.1221), (0.6739, -0.7439, 0.1221), (0.6366, -0.7761, 0.1221), (0.5978, -0.8064, 0.1221), (0.5575, -0.8348, 0.1221), (0.5159, -0.8611, 0.1221), (0.4731, -0.8854, 0.1221), (0.4291, -0.9076, 0.1221), (0.384, -0.9275, 0.1221), (0.3381, -0.9452, 0.1221), (0.2913, -0.9607, 0.1221), (0.2438, -0.9738, 0.1221), (0.1958, -0.9846, 0.1221), (0.1473, -0.993, 0.1221), (0.09837, -0.9991, 0.1221), (0.04924, -1.003, 0.1221), (1.823e-06, -1.004, 0.1221), (-0.04924, -1.003, 0.1221), (-0.09836, -0.9991, 0.1221), (-0.1472, -0.993, 0.1221), (-0.1958, -0.9846, 0.1221), (-0.2438, -0.9738, 0.1221), (-0.2913, -0.9607, 0.1221), (-0.3381, -0.9452, 0.1221), (-0.384, -0.9275, 0.1221), (-0.4291, -0.9076, 0.1221), (-0.4731, -0.8854, 0.1221), (-0.5159, -0.8611, 0.1221), (-0.5575, -0.8348, 0.1221), (-0.5978, -0.8064, 0.1221), (-0.6366, -0.7761, 0.1221), (-0.6739, -0.7439, 0.1221), (-0.7096, -0.71, 0.1221), (-0.7436, -0.6743, 0.1221), (-0.7757, -0.637, 0.1221), (-0.806, -0.5982, 0.1221), (-0.8344, -0.5579, 0.1221), (-0.8608, -0.5163, 0.1221), (-0.885, -0.4734, 0.1221), (-0.9072, -0.4294, 0.1221), (-0.9271, -0.3844, 0.1221), (-0.9449, -0.3385, 0.1221), (-0.9603, -0.2917, 0.1221), (-0.9735, -0.2442, 0.1221), (-0.9843, -0.1962, 0.1221), (-0.9927, -0.1476, 0.1221), (-0.9987, -0.09874, 0.1221), (-1.002, -0.04962, 0.1221), (-1.004, -0.0003759, 0.1221), (0.9585, -0.04765, -0.2908), (0.9597, -0.0005591, -0.2908), (0.9551, -0.09462, -0.2908), (0.9493, -0.1414, -0.2908), (0.9412, -0.1878, -0.2908), (0.9309, -0.2337, -0.2908), (0.9184, -0.2791, -0.2908), (0.9036, -0.3239, -0.2908), (0.8866, -0.3678, -0.2908), (0.8675, -0.4109, -0.2908), (0.8464, -0.4529, -0.2908), (0.8231, -0.4939, -0.2908), (0.7979, -0.5337, -0.2908), (0.7708, -0.5722, -0.2908), (0.7418, -0.6094, -0.2908), (0.7111, -0.645, -0.2908), (0.6786, -0.6792, -0.2908), (0.6445, -0.7116, -0.2908), (0.6088, -0.7424, -0.2908), (0.5717, -0.7714, -0.2908), (0.5332, -0.7985, -0.2908), (0.4934, -0.8237, -0.2908), (0.4524, -0.8469, -0.2908), (0.4103, -0.8681, -0.2908), (0.3673, -0.8872, -0.2908), (0.3233, -0.9041, -0.2908), (0.2786, -0.9189, -0.2908), (0.2332, -0.9315, -0.2908), (0.1872, -0.9418, -0.2908), (0.1408, -0.9498, -0.2908), (0.09407, -0.9556, -0.2908), (0.04709, -0.9591, -0.2908), (1.748e-06, -0.9602, -0.2908), (-0.04709, -0.9591, -0.2908), (-0.09406, -0.9556, -0.2908), (-0.1408, -0.9498, -0.2908), (-0.1872, -0.9418, -0.2908), (-0.2332, -0.9315, -0.2908), (-0.2786, -0.9189, -0.2908), (-0.3233, -0.9041, -0.2908), (-0.3672, -0.8872, -0.2908), (-0.4103, -0.8681, -0.2908), (-0.4524, -0.8469, -0.2908), (-0.4934, -0.8237, -0.2908), (-0.5332, -0.7985, -0.2908), (-0.5717, -0.7714, -0.2908), (-0.6088, -0.7424, -0.2908), (-0.6445, -0.7116, -0.2908), (-0.6786, -0.6792, -0.2908), (-0.7111, -0.645, -0.2908), (-0.7418, -0.6094, -0.2908), (-0.7708, -0.5722, -0.2908), (-0.7979, -0.5337, -0.2908), (-0.8231, -0.4939, -0.2908), (-0.8464, -0.4529, -0.2908), (-0.8675, -0.4109, -0.2908), (-0.8866, -0.3678, -0.2908), (-0.9036, -0.3239, -0.2908), (-0.9184, -0.2791, -0.2908), (-0.9309, -0.2337, -0.2908), (-0.9412, -0.1878, -0.2908), (-0.9493, -0.1414, -0.2908), (-0.9551, -0.09462, -0.2908), (-0.9585, -0.04765, -0.2908), (-0.9597, -0.0005601, -0.2908), (1.004, 0.9682, -0.5911), (0.9597, 0.968, 0.1173), (-1.004, 0.9682, -0.5911), (-0.9597, 0.968, 0.1173), (1.004, 0.9682, 0.1221), (-1.004, 0.9682, 0.1221), (0.9597, 0.968, -0.2908), (-0.9597, 0.968, -0.2908)], [], [(0, 130, 131, 2), (2, 131, 132, 4), (4, 132, 133, 6), (6, 133, 134, 8), (8, 134, 135, 10), (10, 135, 136, 12), (12, 136, 137, 14), (14, 137, 138, 16), (16, 138, 139, 18), (18, 139, 140, 20), (20, 140, 141, 22), (22, 141, 142, 24), (24, 142, 143, 26), (26, 143, 144, 28), (28, 144, 145, 30), (30, 145, 146, 32), (32, 146, 147, 34), (34, 147, 148, 36), (36, 148, 149, 38), (38, 149, 150, 40), (40, 150, 151, 42), (42, 151, 152, 44), (44, 152, 153, 46), (46, 153, 154, 48), (48, 154, 155, 50), (50, 155, 156, 52), (52, 156, 157, 54), (54, 157, 158, 56), (56, 158, 159, 58), (58, 159, 160, 60), (60, 160, 161, 62), (62, 161, 162, 64), (64, 162, 163, 66), (66, 163, 164, 68), (68, 164, 165, 70), (70, 165, 166, 72), (72, 166, 167, 74), (74, 167, 168, 76), (76, 168, 169, 78), (78, 169, 170, 80), (80, 170, 171, 82), (82, 171, 172, 84), (84, 172, 173, 86), (86, 173, 174, 88), (88, 174, 175, 90), (90, 175, 176, 92), (92, 176, 177, 94), (94, 177, 178, 96), (96, 178, 179, 98), (98, 179, 180, 100), (100, 180, 181, 102), (102, 181, 182, 104), (104, 182, 183, 106), (106, 183, 184, 108), (108, 184, 185, 110), (110, 185, 186, 112), (112, 186, 187, 114), (114, 187, 188, 116), (116, 188, 189, 118), (118, 189, 190, 120), (120, 190, 191, 122), (122, 191, 192, 124), (124, 192, 193, 126), (126, 193, 194, 128), (1, 3, 131, 130), (3, 5, 132, 131), (5, 7, 133, 132), (7, 9, 134, 133), (9, 11, 135, 134), (11, 13, 136, 135), (13, 15, 137, 136), (15, 17, 138, 137), (17, 19, 139, 138), (19, 21, 140, 139), (21, 23, 141, 140), (23, 25, 142, 141), (25, 27, 143, 142), (27, 29, 144, 143), (29, 31, 145, 144), (31, 33, 146, 145), (33, 35, 147, 146), (35, 37, 148, 147), (37, 39, 149, 148), (39, 41, 150, 149), (41, 43, 151, 150), (43, 45, 152, 151), (45, 47, 153, 152), (47, 49, 154, 153), (49, 51, 155, 154), (51, 53, 156, 155), (53, 55, 157, 156), (55, 57, 158, 157), (57, 59, 159, 158), (59, 61, 160, 159), (61, 63, 161, 160), (63, 65, 162, 161), (65, 67, 163, 162), (67, 69, 164, 163), (69, 71, 165, 164), (71, 73, 166, 165), (73, 75, 167, 166), (75, 77, 168, 167), (77, 79, 169, 168), (79, 81, 170, 169), (81, 83, 171, 170), (83, 85, 172, 171), (85, 87, 173, 172), (87, 89, 174, 173), (89, 91, 175, 174), (91, 93, 176, 175), (93, 95, 177, 176), (95, 97, 178, 177), (97, 99, 179, 178), (99, 101, 180, 179), (101, 103, 181, 180), (103, 105, 182, 181), (105, 107, 183, 182), (107, 109, 184, 183), (109, 111, 185, 184), (111, 113, 186, 185), (113, 115, 187, 186), (115, 117, 188, 187), (117, 119, 189, 188), (119, 121, 190, 189), (121, 123, 191, 190), (123, 125, 192, 191), (125, 127, 193, 192), (127, 129, 194, 193), (85, 83, 236, 237), (33, 31, 210, 211), (87, 85, 237, 238), (35, 33, 211, 212), (89, 87, 238, 239), (37, 35, 212, 213), (91, 89, 239, 240), (39, 37, 213, 214), (93, 91, 240, 241), (41, 39, 214, 215), (95, 93, 241, 242), (43, 41, 215, 216), (97, 95, 242, 243), (45, 43, 216, 217), (99, 97, 243, 244), (47, 45, 217, 218), (101, 99, 244, 245), (49, 47, 218, 219), (103, 101, 245, 246), (51, 49, 219, 220), (194, 129, 263, 265), (105, 103, 246, 247), (53, 51, 220, 221), (107, 105, 247, 248), (55, 53, 221, 222), (3, 1, 196, 195), (109, 107, 248, 249), (57, 55, 222, 223), (5, 3, 195, 197), (111, 109, 249, 250), (59, 57, 223, 224), (7, 5, 197, 198), (113, 111, 250, 251), (61, 59, 224, 225), (9, 7, 198, 199), (115, 113, 251, 252), (63, 61, 225, 226), (11, 9, 199, 200), (117, 115, 252, 253), (65, 63, 226, 227), (13, 11, 200, 201), (119, 117, 253, 254), (67, 65, 227, 228), (15, 13, 201, 202), (121, 119, 254, 255), (69, 67, 228, 229), (17, 15, 202, 203), (123, 121, 255, 256), (71, 69, 229, 230), (19, 17, 203, 204), (125, 123, 256, 257), (73, 71, 230, 231), (21, 19, 204, 205), (127, 125, 257, 258), (75, 73, 231, 232), (23, 21, 205, 206), (129, 127, 258, 259), (77, 75, 232, 233), (25, 23, 206, 207), (79, 77, 233, 234), (27, 25, 207, 208), (81, 79, 234, 235), (29, 27, 208, 209), (83, 81, 235, 236), (31, 29, 209, 210), (259, 128, 262, 267), (264, 260, 266, 261), (262, 265, 263, 267), (128, 194, 265, 262), (1, 130, 264, 261), (129, 259, 267, 263), (0, 196, 266, 260), (196, 1, 261, 266), (130, 0, 260, 264), (260, 262, 267, 266), (197, 195, 196, 266, 267, 259, 258, 257, 256, 255, 254, 253, 252, 251, 250, 249, 248, 247, 246, 245, 244, 243, 242, 241, 240, 239, 238, 237, 236, 235, 234, 233, 232, 231, 230, 229, 228, 227, 226, 225, 224, 223, 222, 221, 220, 219, 218, 217, 216, 215, 214, 213, 212, 211, 210, 209, 208, 207, 206, 205, 204, 203, 202, 201, 200, 199, 198), (260, 0, 2, 4, 6, 8, 10, 12, 14, 16, 18, 20, 22, 24, 26, 28, 30, 32, 34, 36, 38, 40, 42, 44, 46, 48, 50, 52, 54, 56, 58, 60, 62, 64, 66, 68, 70, 72, 74, 76, 78, 80, 82, 84, 86, 88, 90, 92, 94, 96, 98, 100, 102, 104, 106, 108, 110, 112, 114, 116, 118, 120, 122, 124, 126, 128, 262)])
me_cylinder.polygons.foreach_set('material_index', [0, 0, 0, 0, 0, 0, 0, 0, 0, 0, 0, 0, 0, 0, 0, 0, 0, 0, 0, 0, 0, 0, 0, 0, 0, 0, 0, 0, 0, 0, 0, 0, 0, 0, 0, 0, 0, 0, 0, 0, 0, 0, 0, 0, 0, 0, 0, 0, 0, 0, 0, 0, 0, 0, 0, 0, 0, 0, 0, 0, 0, 0, 0, 0, 0, 0, 0, 0, 0, 0, 0, 0, 0, 0, 0, 0, 0, 0, 0, 0, 0, 0, 0, 0, 0, 0, 0, 0, 0, 0, 0, 0, 0, 0, 0, 0, 0, 0, 0, 0, 0, 0, 0, 0, 0, 0, 0, 0, 0, 0, 0, 0, 0, 0, 0, 0, 0, 0, 0, 0, 0, 0, 0, 0, 0, 0, 0, 0, 0, 0, 0, 0, 0, 0, 0, 0, 0, 0, 0, 0, 0, 0, 0, 0, 0, 0, 0, 0, 0, 0, 0, 0, 0, 0, 0, 0, 0, 0, 0, 0, 0, 0, 0, 0, 0, 0, 0, 0, 0, 0, 0, 0, 0, 0, 0, 0, 0, 0, 0, 0, 0, 0, 0, 0, 0, 0, 0, 0, 0, 0, 0, 0, 0, 0, 0, 0, 0, 0, 0, 0, 0, 0, 1, 1, 0])
me_cylinder.materials.append(mat_material)
me_cylinder.materials.append(mat_material_001)
me_cylinder.materials.append(mat_material_002)
me_cylinder.use_remesh_preserve_volume = False
me_cylinder.use_remesh_preserve_attributes = False
me_cylinder.use_mirror_vertex_groups = False
me_cylinder.update()
me_plane = bpy.data.meshes.new('Plane')
me_plane.from_pydata([(-1.0, -1.0, 0.0), (1.0, -1.0, 0.0), (-1.0, 1.0, 0.0), (1.0, 1.0, 0.0)], [], [(0, 1, 3, 2)])
me_plane.use_remesh_preserve_volume = False
me_plane.use_remesh_preserve_attributes = False
me_plane.use_mirror_vertex_groups = False
me_plane.update()

# ---- objects
ob_sphere = bpy.data.objects.new('Sphere', me_sphere)
ob_cylinder = bpy.data.objects.new('Cylinder', me_cylinder)
ob_obj_snap_001 = bpy.data.objects.new('obj_snap.001', me_plane)

# ---- transforms, parenting, visibility, modifiers, constraints
ob_sphere.location = (0.0005243, 0.1418, 0.3951)
ob_sphere.scale = (0.2105, 0.2105, 0.2105)
ob_sphere.lineart.crease_threshold = 0.0
ob_cylinder.location = (-0.0002313, 4.643e-05, 0.352)
ob_cylinder.scale = (2.093, 2.093, 0.5927)
ob_cylinder.lineart.crease_threshold = 0.0
ob_obj_snap_001.location = (0.0, 1.986, 0.0)
ob_obj_snap_001.rotation_euler = (1.571, -0.0, 3.142)
ob_obj_snap_001.scale = (2.106, 1.0, 1.0)
ob_obj_snap_001.hide_viewport = True
ob_obj_snap_001.lineart.crease_threshold = 0.0

# ---- collection membership
col_collection_1.objects.link(ob_sphere)
col_collection_1.objects.link(ob_cylinder)
col_collection_1.objects.link(ob_obj_snap_001)

# ---- scene / render settings (as saved in the file)
scene.frame_start = 1; scene.frame_end = 250; scene.frame_set(1)
scene.render.engine = 'BLENDER_EEVEE_NEXT'
scene.render.resolution_percentage = 50
scene.render.dither_intensity = 0.0
scene.cycles.use_denoising = False
scene.cycles.samples = 128
scene.cycles.sampling_pattern = 'TABULATED_SOBOL'
scene.cycles.light_sampling_threshold = 0.0
scene.cycles.use_adaptive_sampling = False
scene.cycles.use_light_tree = False
scene.cycles.blur_glossy = 0.0
scene.cycles.sample_clamp_indirect = 0.0
scene.view_settings.view_transform = 'Standard'
bpy.context.view_layer.update()

# ---- added for rendering (the .blend has no active camera and no usable light): camera, sun
cam_auto = bpy.data.cameras.new('AutoCamera')
cam_auto.lens = 50.0
cam_auto.sensor_width = 36.0
cam_auto.clip_end = 1000.0
ob_auto_camera = bpy.data.objects.new('AutoCamera', cam_auto)
scene.collection.objects.link(ob_auto_camera)
ob_auto_camera.location = (5.47757, -6.61066, 4.68504)
ob_auto_camera.rotation_euler = (1.09748, -7.21219e-08, 0.694738)
scene.camera = ob_auto_camera
light_auto_sun = bpy.data.lights.new('AutoSun', 'SUN')
light_auto_sun.energy = 3.0
light_auto_sun.angle = 0.0523599
ob_auto_sun = bpy.data.objects.new('AutoSun', light_auto_sun)
scene.collection.objects.link(ob_auto_sun)
ob_auto_sun.rotation_euler = (0.872665, 0.174533, 0.523599)
bpy.context.view_layer.update()
